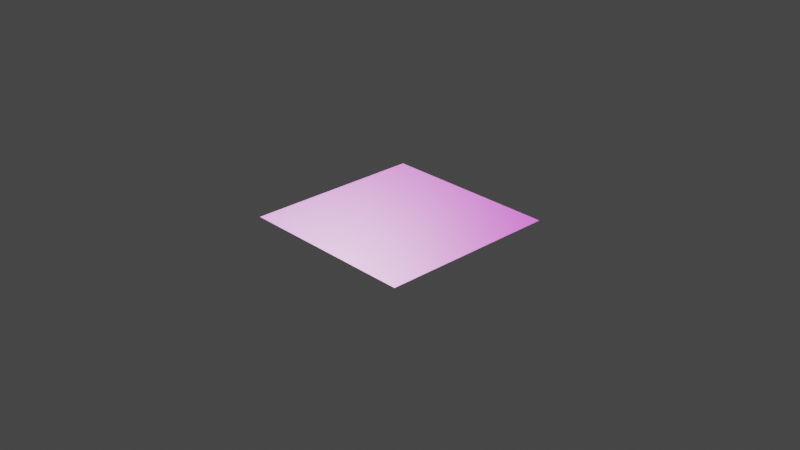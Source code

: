 # Source: Brick.blend  (saved by Blender 3.6.11; exported with 4.5.12 LTS)
import bpy
from mathutils import Matrix  # noqa: F401  (used for matrix-valued properties, if any)

bpy.ops.wm.read_factory_settings(use_empty=True)
scene = bpy.context.scene
scene.name = 'Scene'

# ---- collections
col_collection = bpy.data.collections.new('Collection'); scene.collection.children.link(col_collection)

# ---- images (referenced by path relative to the original .blend; pixels are not part of the script)
import os
ASSET_DIR = os.environ.get("B2B_ASSET_DIR", "")  # directory of the original .blend (textures are referenced by path, not embedded)
HERE = os.path.dirname(os.path.abspath(__file__))  # packed textures are extracted next to this script under _unpacked/

def load_image(name, relpath, width, height, colorspace="sRGB"):
    """Load a texture the original file referenced (path relative to the .blend, or extracted next to this script)."""
    p = next((c for c in (os.path.join(HERE, relpath), os.path.join(ASSET_DIR, relpath)) if relpath and os.path.exists(c)), "")
    if p:
        img = bpy.data.images.load(p, check_existing=True)
        img.name = name
    else:  # same state as the original file: an image datablock whose file is absent (Cycles renders it pink)
        img = bpy.data.images.new(name, width, height)
        img.source = "FILE"
        img.filepath = "//" + (relpath or name)
    img.colorspace_settings.name = colorspace
    return img
img_wgukbfj_2k_albedo_jpg = load_image('wgukbfj_2K_Albedo.jpg', 'wgukbfj_2K_Albedo.jpg', 1024, 1024, 'sRGB')
img_wgukbfj_2k_ao_jpg = load_image('wgukbfj_2K_AO.jpg', 'wgukbfj_2K_AO.jpg', 1024, 1024, 'Non-Color')
img_wgukbfj_2k_roughness_jpg = load_image('wgukbfj_2K_Roughness.jpg', 'wgukbfj_2K_Roughness.jpg', 1024, 1024, 'Non-Color')
img_wgukbfj_2k_normal_jpg = load_image('wgukbfj_2K_Normal.jpg', 'wgukbfj_2K_Normal.jpg', 1024, 1024, 'Non-Color')
img_wgukbfj_2k_albedo_jpg_001 = load_image('wgukbfj_2K_Albedo.jpg.001', 'wgukbfj_2K_Albedo.jpg', 1024, 1024, 'sRGB')
img_wgukbfj_2k_ao_jpg_001 = load_image('wgukbfj_2K_AO.jpg.001', 'wgukbfj_2K_AO.jpg', 1024, 1024, 'Non-Color')
img_wgukbfj_2k_roughness_jpg_001 = load_image('wgukbfj_2K_Roughness.jpg.001', 'wgukbfj_2K_Roughness.jpg', 1024, 1024, 'Non-Color')
img_wgukbfj_2k_normal_jpg_001 = load_image('wgukbfj_2K_Normal.jpg.001', 'wgukbfj_2K_Normal.jpg', 1024, 1024, 'Non-Color')
img_vizcegj_2k_albedo_jpg = load_image('vizcegj_2K_Albedo.jpg', 'vizcegj_2K_Albedo.jpg', 1024, 1024, 'sRGB')
img_vizcegj_2k_ao_jpg = load_image('vizcegj_2K_AO.jpg', 'vizcegj_2K_AO.jpg', 1024, 1024, 'Non-Color')
img_vizcegj_2k_roughness_jpg = load_image('vizcegj_2K_Roughness.jpg', 'vizcegj_2K_Roughness.jpg', 1024, 1024, 'Non-Color')
img_vizcegj_2k_normal_jpg = load_image('vizcegj_2K_Normal.jpg', 'vizcegj_2K_Normal.jpg', 1024, 1024, 'Non-Color')
img_vgvmcgf_2k_albedo_jpg_001 = load_image('vgvmcgf_2K_Albedo.jpg.001', 'vgvmcgf_2K_Albedo.jpg', 1024, 1024, 'sRGB')
img_vgvmcgf_2k_ao_jpg_001 = load_image('vgvmcgf_2K_AO.jpg.001', 'vgvmcgf_2K_AO.jpg', 1024, 1024, 'Non-Color')
img_vgvmcgf_2k_roughness_jpg_001 = load_image('vgvmcgf_2K_Roughness.jpg.001', 'vgvmcgf_2K_Roughness.jpg', 1024, 1024, 'Non-Color')
img_vgvmcgf_2k_normal_jpg_001 = load_image('vgvmcgf_2K_Normal.jpg.001', 'vgvmcgf_2K_Normal.jpg', 1024, 1024, 'Non-Color')
img_wmknbhe_2k_albedo_jpg = load_image('wmknbhe_2K_Albedo.jpg', 'wmknbhe_2K_Albedo.jpg', 1024, 1024, 'sRGB')
img_wmknbhe_2k_ao_jpg = load_image('wmknbhe_2K_AO.jpg', 'wmknbhe_2K_AO.jpg', 1024, 1024, 'Non-Color')
img_wmknbhe_2k_roughness_jpg = load_image('wmknbhe_2K_Roughness.jpg', 'wmknbhe_2K_Roughness.jpg', 1024, 1024, 'Non-Color')
img_wmknbhe_2k_normal_jpg = load_image('wmknbhe_2K_Normal.jpg', 'wmknbhe_2K_Normal.jpg', 1024, 1024, 'Non-Color')
img_ulmmbgbo_2k_albedo_jpg = load_image('ulmmbgbo_2K_Albedo.jpg', 'ulmmbgbo_2K_Albedo.jpg', 1024, 1024, 'sRGB')
img_ulmmbgbo_2k_ao_jpg = load_image('ulmmbgbo_2K_AO.jpg', 'ulmmbgbo_2K_AO.jpg', 1024, 1024, 'Non-Color')
img_ulmmbgbo_2k_roughness_jpg = load_image('ulmmbgbo_2K_Roughness.jpg', 'ulmmbgbo_2K_Roughness.jpg', 1024, 1024, 'Non-Color')
img_ulmmbgbo_2k_normal_jpg = load_image('ulmmbgbo_2K_Normal.jpg', 'ulmmbgbo_2K_Normal.jpg', 1024, 1024, 'Non-Color')
img_vigrehy_2k_albedo_jpg = load_image('vigrehy_2K_Albedo.jpg', 'vigrehy_2K_Albedo.jpg', 1024, 1024, 'sRGB')
img_vigrehy_2k_ao_jpg = load_image('vigrehy_2K_AO.jpg', 'vigrehy_2K_AO.jpg', 1024, 1024, 'Non-Color')
img_vigrehy_2k_roughness_jpg = load_image('vigrehy_2K_Roughness.jpg', 'vigrehy_2K_Roughness.jpg', 1024, 1024, 'Non-Color')
img_vigrehy_2k_normal_jpg = load_image('vigrehy_2K_Normal.jpg', 'vigrehy_2K_Normal.jpg', 1024, 1024, 'Non-Color')

# ---- materials (node trees are filled in below, after node groups)
mat_brick_wall_wgukbfj = bpy.data.materials.new('Brick_Wall_wgukbfj')
mat_brick_wall_wgukbfj.use_transparent_shadow = False
mat_brick_facade_vizcegj = bpy.data.materials.new('Brick_Facade_vizcegj')
mat_brick_facade_vizcegj.use_transparent_shadow = False
mat_brick_wall_vgvmcgf = bpy.data.materials.new('Brick_Wall_vgvmcgf')
mat_brick_wall_vgvmcgf.use_transparent_shadow = False
mat_brick_wall_wmknbhe = bpy.data.materials.new('Brick_Wall_wmknbhe')
mat_brick_wall_wmknbhe.use_transparent_shadow = False
mat_brick_facade_ulmmbgbo = bpy.data.materials.new('Brick_Facade_ulmmbgbo')
mat_brick_facade_ulmmbgbo.use_transparent_shadow = False
mat_painted_brick_vigrehy = bpy.data.materials.new('Painted_Brick_vigrehy')
mat_painted_brick_vigrehy.use_transparent_shadow = False

# ---- material node trees
mat_brick_wall_wgukbfj.use_nodes = True; mat_brick_wall_wgukbfj.node_tree.nodes.clear()
_N = mat_brick_wall_wgukbfj.node_tree.nodes; _L = mat_brick_wall_wgukbfj.node_tree.links
n0 = _N.new('ShaderNodeBsdfPrincipled'); n0.name = 'Principled BSDF'; n0.location = (10, 300)
n0.subsurface_method = 'RANDOM_WALK_SKIN'
n0.inputs[3].default_value = 1.45
n0.inputs[11].default_value = 0.0
n0.inputs[19].default_value = 0.3625
n0.inputs[27].default_value = (0.0, 0.0, 0.0, 1.0)
n0.inputs[28].default_value = 1.0
n1 = _N.new('ShaderNodeMixRGB'); n1.name = 'Mix (Legacy)'; n1.location = (-250, 320)
n1.blend_type = 'MULTIPLY'
n2 = _N.new('ShaderNodeTexImage'); n2.name = 'Image Texture'; n2.location = (-640, 460)
n2.image = img_wgukbfj_2k_albedo_jpg
n3 = _N.new('ShaderNodeTexImage'); n3.name = 'Image Texture.001'; n3.location = (-640, 200)
n3.image = img_wgukbfj_2k_ao_jpg
n4 = _N.new('ShaderNodeTexImage'); n4.name = 'Image Texture.002'; n4.location = (-1150, -60)
n4.image = img_wgukbfj_2k_roughness_jpg
n5 = _N.new('ShaderNodeTexImage'); n5.name = 'Image Texture.003'; n5.location = (-640, -207)
n5.image = img_wgukbfj_2k_normal_jpg
n6 = _N.new('ShaderNodeNormalMap'); n6.name = 'Normal Map'; n6.location = (-250, -170)
n7 = _N.new('ShaderNodeOutputMaterial'); n7.name = 'Material Output'; n7.location = (300, 300)
n8 = _N.new('ShaderNodeMixRGB'); n8.name = 'Mix (Legacy).001'; n8.location = (-250, 320)
n8.blend_type = 'MULTIPLY'
n9 = _N.new('ShaderNodeTexImage'); n9.name = 'Image Texture.004'; n9.location = (-640, 460)
n9.image = img_wgukbfj_2k_albedo_jpg_001
n10 = _N.new('ShaderNodeTexImage'); n10.name = 'Image Texture.005'; n10.location = (-640, 200)
n10.image = img_wgukbfj_2k_ao_jpg_001
n11 = _N.new('ShaderNodeTexImage'); n11.name = 'Image Texture.006'; n11.location = (-1150, -60)
n11.image = img_wgukbfj_2k_roughness_jpg_001
n12 = _N.new('ShaderNodeTexImage'); n12.name = 'Image Texture.007'; n12.location = (-640, -207)
n12.image = img_wgukbfj_2k_normal_jpg_001
n13 = _N.new('ShaderNodeNormalMap'); n13.name = 'Normal Map.001'; n13.location = (-250, -170)
_L.new(n0.outputs[0], n7.inputs[0])
_L.new(n2.outputs[0], n1.inputs[1])
_L.new(n3.outputs[0], n1.inputs[2])
_L.new(n5.outputs[0], n6.inputs[1])
_L.new(n4.outputs[0], n0.inputs[2])
_L.new(n6.outputs[0], n0.inputs[5])
_L.new(n9.outputs[0], n8.inputs[1])
_L.new(n10.outputs[0], n8.inputs[2])
_L.new(n8.outputs[0], n0.inputs[0])
_L.new(n12.outputs[0], n13.inputs[1])
n7.is_active_output = True
mat_brick_facade_vizcegj.use_nodes = True; mat_brick_facade_vizcegj.node_tree.nodes.clear()
_N = mat_brick_facade_vizcegj.node_tree.nodes; _L = mat_brick_facade_vizcegj.node_tree.links
n0 = _N.new('ShaderNodeBsdfPrincipled'); n0.name = 'Principled BSDF'; n0.location = (10, 300)
n0.subsurface_method = 'RANDOM_WALK_SKIN'
n0.inputs[3].default_value = 1.45
n0.inputs[11].default_value = 0.0
n0.inputs[19].default_value = 0.3625
n0.inputs[27].default_value = (0.0, 0.0, 0.0, 1.0)
n0.inputs[28].default_value = 1.0
n1 = _N.new('ShaderNodeMixRGB'); n1.name = 'Mix (Legacy)'; n1.location = (-250, 320)
n1.blend_type = 'MULTIPLY'
n2 = _N.new('ShaderNodeTexImage'); n2.name = 'Image Texture'; n2.location = (-640, 460)
n2.image = img_vizcegj_2k_albedo_jpg
n3 = _N.new('ShaderNodeTexImage'); n3.name = 'Image Texture.001'; n3.location = (-640, 200)
n3.image = img_vizcegj_2k_ao_jpg
n4 = _N.new('ShaderNodeTexImage'); n4.name = 'Image Texture.002'; n4.location = (-1150, -60)
n4.image = img_vizcegj_2k_roughness_jpg
n5 = _N.new('ShaderNodeTexImage'); n5.name = 'Image Texture.003'; n5.location = (-640, -207)
n5.image = img_vizcegj_2k_normal_jpg
n6 = _N.new('ShaderNodeOutputMaterial'); n6.name = 'Material Output'; n6.location = (300, 300)
n7 = _N.new('ShaderNodeNormalMap'); n7.name = 'Normal Map'; n7.location = (-250, -170)
_L.new(n0.outputs[0], n6.inputs[0])
_L.new(n2.outputs[0], n1.inputs[1])
_L.new(n3.outputs[0], n1.inputs[2])
_L.new(n1.outputs[0], n0.inputs[0])
_L.new(n5.outputs[0], n7.inputs[1])
_L.new(n4.outputs[0], n0.inputs[2])
_L.new(n7.outputs[0], n0.inputs[5])
n6.is_active_output = True
mat_brick_wall_vgvmcgf.use_nodes = True; mat_brick_wall_vgvmcgf.node_tree.nodes.clear()
_N = mat_brick_wall_vgvmcgf.node_tree.nodes; _L = mat_brick_wall_vgvmcgf.node_tree.links
n0 = _N.new('ShaderNodeMixRGB'); n0.name = 'Mix (Legacy)'; n0.location = (-250, 320)
n0.blend_type = 'MULTIPLY'
n1 = _N.new('ShaderNodeTexImage'); n1.name = 'Image Texture'; n1.location = (-640, 460)
n1.image = img_vgvmcgf_2k_albedo_jpg_001
n2 = _N.new('ShaderNodeTexImage'); n2.name = 'Image Texture.001'; n2.location = (-640, 200)
n2.image = img_vgvmcgf_2k_ao_jpg_001
n3 = _N.new('ShaderNodeTexImage'); n3.name = 'Image Texture.002'; n3.location = (-1150, -60)
n3.image = img_vgvmcgf_2k_roughness_jpg_001
n4 = _N.new('ShaderNodeTexImage'); n4.name = 'Image Texture.003'; n4.location = (-640, -207)
n4.image = img_vgvmcgf_2k_normal_jpg_001
n5 = _N.new('ShaderNodeNormalMap'); n5.name = 'Normal Map'; n5.location = (-250, -170)
n6 = _N.new('ShaderNodeOutputMaterial'); n6.name = 'Material Output'; n6.location = (300, 300)
n7 = _N.new('ShaderNodeBsdfPrincipled'); n7.name = 'Principled BSDF'; n7.location = (10, 300)
n7.subsurface_method = 'RANDOM_WALK_SKIN'
n7.inputs[3].default_value = 1.45
n7.inputs[11].default_value = 0.0
n7.inputs[19].default_value = 0.3625
n7.inputs[27].default_value = (0.0, 0.0, 0.0, 1.0)
n7.inputs[28].default_value = 1.0
_L.new(n7.outputs[0], n6.inputs[0])
_L.new(n1.outputs[0], n0.inputs[1])
_L.new(n2.outputs[0], n0.inputs[2])
_L.new(n0.outputs[0], n7.inputs[0])
_L.new(n4.outputs[0], n5.inputs[1])
_L.new(n3.outputs[0], n7.inputs[2])
_L.new(n5.outputs[0], n7.inputs[5])
n6.is_active_output = True
mat_brick_wall_wmknbhe.use_nodes = True; mat_brick_wall_wmknbhe.node_tree.nodes.clear()
_N = mat_brick_wall_wmknbhe.node_tree.nodes; _L = mat_brick_wall_wmknbhe.node_tree.links
n0 = _N.new('ShaderNodeBsdfPrincipled'); n0.name = 'Principled BSDF'; n0.location = (10, 300)
n0.subsurface_method = 'RANDOM_WALK_SKIN'
n0.inputs[3].default_value = 1.45
n0.inputs[11].default_value = 0.0
n0.inputs[19].default_value = 0.3625
n0.inputs[27].default_value = (0.0, 0.0, 0.0, 1.0)
n0.inputs[28].default_value = 1.0
n1 = _N.new('ShaderNodeMixRGB'); n1.name = 'Mix (Legacy)'; n1.location = (-250, 320)
n1.blend_type = 'MULTIPLY'
n2 = _N.new('ShaderNodeTexImage'); n2.name = 'Image Texture'; n2.location = (-640, 460)
n2.image = img_wmknbhe_2k_albedo_jpg
n3 = _N.new('ShaderNodeTexImage'); n3.name = 'Image Texture.001'; n3.location = (-640, 200)
n3.image = img_wmknbhe_2k_ao_jpg
n4 = _N.new('ShaderNodeTexImage'); n4.name = 'Image Texture.002'; n4.location = (-1150, -60)
n4.image = img_wmknbhe_2k_roughness_jpg
n5 = _N.new('ShaderNodeTexImage'); n5.name = 'Image Texture.003'; n5.location = (-640, -207)
n5.image = img_wmknbhe_2k_normal_jpg
n6 = _N.new('ShaderNodeNormalMap'); n6.name = 'Normal Map'; n6.location = (-250, -170)
n7 = _N.new('ShaderNodeOutputMaterial'); n7.name = 'Material Output'; n7.location = (300, 300)
_L.new(n0.outputs[0], n7.inputs[0])
_L.new(n2.outputs[0], n1.inputs[1])
_L.new(n3.outputs[0], n1.inputs[2])
_L.new(n1.outputs[0], n0.inputs[0])
_L.new(n5.outputs[0], n6.inputs[1])
_L.new(n6.outputs[0], n0.inputs[5])
_L.new(n4.outputs[0], n0.inputs[2])
n7.is_active_output = True
mat_brick_facade_ulmmbgbo.use_nodes = True; mat_brick_facade_ulmmbgbo.node_tree.nodes.clear()
_N = mat_brick_facade_ulmmbgbo.node_tree.nodes; _L = mat_brick_facade_ulmmbgbo.node_tree.links
n0 = _N.new('ShaderNodeBsdfPrincipled'); n0.name = 'Principled BSDF'; n0.location = (10, 300)
n0.subsurface_method = 'RANDOM_WALK_SKIN'
n0.inputs[3].default_value = 1.45
n0.inputs[11].default_value = 0.0
n0.inputs[19].default_value = 0.3625
n0.inputs[27].default_value = (0.0, 0.0, 0.0, 1.0)
n0.inputs[28].default_value = 1.0
n1 = _N.new('ShaderNodeMixRGB'); n1.name = 'Mix (Legacy)'; n1.location = (-250, 320)
n1.blend_type = 'MULTIPLY'
n2 = _N.new('ShaderNodeTexImage'); n2.name = 'Image Texture'; n2.location = (-640, 460)
n2.image = img_ulmmbgbo_2k_albedo_jpg
n3 = _N.new('ShaderNodeTexImage'); n3.name = 'Image Texture.001'; n3.location = (-640, 200)
n3.image = img_ulmmbgbo_2k_ao_jpg
n4 = _N.new('ShaderNodeTexImage'); n4.name = 'Image Texture.002'; n4.location = (-1150, -60)
n4.image = img_ulmmbgbo_2k_roughness_jpg
n5 = _N.new('ShaderNodeTexImage'); n5.name = 'Image Texture.003'; n5.location = (-640, -207)
n5.image = img_ulmmbgbo_2k_normal_jpg
n6 = _N.new('ShaderNodeNormalMap'); n6.name = 'Normal Map'; n6.location = (-250, -170)
n7 = _N.new('ShaderNodeOutputMaterial'); n7.name = 'Material Output'; n7.location = (300, 300)
_L.new(n0.outputs[0], n7.inputs[0])
_L.new(n2.outputs[0], n1.inputs[1])
_L.new(n3.outputs[0], n1.inputs[2])
_L.new(n1.outputs[0], n0.inputs[0])
_L.new(n5.outputs[0], n6.inputs[1])
_L.new(n4.outputs[0], n0.inputs[2])
_L.new(n6.outputs[0], n0.inputs[5])
n7.is_active_output = True
mat_painted_brick_vigrehy.use_nodes = True; mat_painted_brick_vigrehy.node_tree.nodes.clear()
_N = mat_painted_brick_vigrehy.node_tree.nodes; _L = mat_painted_brick_vigrehy.node_tree.links
n0 = _N.new('ShaderNodeBsdfPrincipled'); n0.name = 'Principled BSDF'; n0.location = (10, 300)
n0.subsurface_method = 'RANDOM_WALK_SKIN'
n0.inputs[3].default_value = 1.45
n0.inputs[11].default_value = 0.0
n0.inputs[19].default_value = 0.3625
n0.inputs[27].default_value = (0.0, 0.0, 0.0, 1.0)
n0.inputs[28].default_value = 1.0
n1 = _N.new('ShaderNodeOutputMaterial'); n1.name = 'Material Output'; n1.location = (300, 300)
n2 = _N.new('ShaderNodeMixRGB'); n2.name = 'Mix (Legacy)'; n2.location = (-250, 320)
n2.blend_type = 'MULTIPLY'
n3 = _N.new('ShaderNodeTexImage'); n3.name = 'Image Texture'; n3.location = (-640, 460)
n3.image = img_vigrehy_2k_albedo_jpg
n4 = _N.new('ShaderNodeTexImage'); n4.name = 'Image Texture.001'; n4.location = (-640, 200)
n4.image = img_vigrehy_2k_ao_jpg
n5 = _N.new('ShaderNodeTexImage'); n5.name = 'Image Texture.002'; n5.location = (-1150, -60)
n5.image = img_vigrehy_2k_roughness_jpg
n6 = _N.new('ShaderNodeTexImage'); n6.name = 'Image Texture.003'; n6.location = (-640, -207)
n6.image = img_vigrehy_2k_normal_jpg
n7 = _N.new('ShaderNodeNormalMap'); n7.name = 'Normal Map'; n7.location = (-250, -170)
_L.new(n0.outputs[0], n1.inputs[0])
_L.new(n3.outputs[0], n2.inputs[1])
_L.new(n4.outputs[0], n2.inputs[2])
_L.new(n2.outputs[0], n0.inputs[0])
_L.new(n6.outputs[0], n7.inputs[1])
_L.new(n5.outputs[0], n0.inputs[2])
_L.new(n7.outputs[0], n0.inputs[4])
n1.is_active_output = True

# ---- world
world_world = bpy.data.worlds.new('World'); scene.world = world_world
world_world.use_nodes = True; world_world.node_tree.nodes.clear()
_N = world_world.node_tree.nodes; _L = world_world.node_tree.links
n0 = _N.new('ShaderNodeOutputWorld'); n0.name = 'World Output'; n0.location = (300, 300)
n1 = _N.new('ShaderNodeBackground'); n1.name = 'Background'; n1.location = (10, 300)
n1.inputs[0].default_value = (0.05088, 0.05088, 0.05088, 1.0)
_L.new(n1.outputs[0], n0.inputs[0])
n0.is_active_output = True
world_world.color = (0.05088, 0.05088, 0.05088)
world_world.use_sun_shadow = False
world_world.sun_shadow_jitter_overblur = 0.0

# ---- cameras
cam_camera = bpy.data.cameras.new('Camera')
cam_camera.clip_end = 100.0
cam_camera.ortho_scale = 7.314

# ---- meshes
me_plane = bpy.data.meshes.new('Plane')
me_plane.from_pydata([(-1.0, -1.0, 0.0), (1.0, -1.0, 0.0), (-1.0, 1.0, 0.0), (1.0, 1.0, 0.0)], [], [(0, 1, 3, 2)])
_uv = me_plane.uv_layers.new(name='UVMap')
_uv.uv.foreach_set('vector', [0.0, 0.0, 1.0, 0.0, 1.0, 1.0, 0.0, 1.0])
me_plane.materials.append(mat_brick_wall_wgukbfj)
me_plane.materials.append(mat_brick_facade_vizcegj)
me_plane.materials.append(mat_brick_wall_vgvmcgf)
me_plane.materials.append(mat_brick_wall_wmknbhe)
me_plane.materials.append(mat_brick_facade_ulmmbgbo)
me_plane.materials.append(mat_painted_brick_vigrehy)
me_plane.update()

# ---- objects
ob_camera = bpy.data.objects.new('Camera', cam_camera)
ob_brickmaterial = bpy.data.objects.new('BrickMaterial', me_plane)

# ---- transforms, parenting, visibility, modifiers, constraints
ob_camera.location = (7.359, -6.926, 4.958)
ob_camera.rotation_euler = (1.109, 0.0, 0.8149)
ob_camera.lock_rotations_4d = False
ob_camera.empty_display_type = 'ARROWS'
ob_camera.color = (0.0, 0.0, 0.0, 0.0)
ob_camera.display_type = 'WIRE'
ob_camera.lineart.crease_threshold = 0.0
ob_brickmaterial.location = (0.0, 0.0, 0.0)

# ---- collection membership
col_collection.objects.link(ob_camera)
col_collection.objects.link(ob_brickmaterial)

# ---- scene / render settings (as saved in the file)
scene.camera = ob_camera
scene.frame_start = 1; scene.frame_end = 250; scene.frame_set(1)
scene.render.engine = 'BLENDER_EEVEE_NEXT'
scene.cycles.sampling_pattern = 'TABULATED_SOBOL'
scene.view_settings.view_transform = 'Filmic'
bpy.context.view_layer.update()

# ---- added for rendering (the .blend has no usable light): sun
light_auto_sun = bpy.data.lights.new('AutoSun', 'SUN')
light_auto_sun.energy = 3.0
light_auto_sun.angle = 0.0523599
ob_auto_sun = bpy.data.objects.new('AutoSun', light_auto_sun)
scene.collection.objects.link(ob_auto_sun)
ob_auto_sun.rotation_euler = (0.872665, 0.174533, 0.523599)
bpy.context.view_layer.update()

